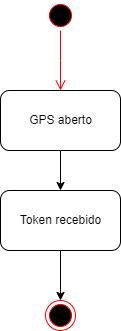

The diagram above was exported from draw.io. Its source (the exported page's mxGraphModel, read from the mxfile embedded in the PNG):
<mxGraphModel dx="1050" dy="565" grid="1" gridSize="10" guides="1" tooltips="1" connect="1" arrows="1" fold="1" page="1" pageScale="1" pageWidth="827" pageHeight="1169" math="0" shadow="0">
  <root>
    <mxCell id="0" />
    <mxCell id="1" parent="0" />
    <mxCell id="hI667MLTbCUEFxu0s3j1-1" value="" style="ellipse;html=1;shape=startState;fillColor=#000000;strokeColor=#ff0000;" vertex="1" parent="1">
      <mxGeometry x="400" y="70" width="30" height="30" as="geometry" />
    </mxCell>
    <mxCell id="hI667MLTbCUEFxu0s3j1-2" value="" style="edgeStyle=orthogonalEdgeStyle;html=1;verticalAlign=bottom;endArrow=open;endSize=8;strokeColor=#ff0000;rounded=0;" edge="1" source="hI667MLTbCUEFxu0s3j1-1" parent="1">
      <mxGeometry relative="1" as="geometry">
        <mxPoint x="415" y="160" as="targetPoint" />
      </mxGeometry>
    </mxCell>
    <mxCell id="hI667MLTbCUEFxu0s3j1-3" value="" style="ellipse;html=1;shape=endState;fillColor=#000000;strokeColor=#ff0000;" vertex="1" parent="1">
      <mxGeometry x="400" y="370" width="30" height="30" as="geometry" />
    </mxCell>
    <mxCell id="hI667MLTbCUEFxu0s3j1-4" value="" style="rounded=1;whiteSpace=wrap;html=1;" vertex="1" parent="1">
      <mxGeometry x="355" y="160" width="120" height="60" as="geometry" />
    </mxCell>
    <mxCell id="hI667MLTbCUEFxu0s3j1-5" value="GPS aberto" style="text;html=1;align=center;verticalAlign=middle;whiteSpace=wrap;rounded=0;" vertex="1" parent="1">
      <mxGeometry x="357.5" y="163.75" width="115" height="52.5" as="geometry" />
    </mxCell>
    <mxCell id="hI667MLTbCUEFxu0s3j1-6" value="" style="rounded=1;whiteSpace=wrap;html=1;" vertex="1" parent="1">
      <mxGeometry x="355" y="260" width="120" height="60" as="geometry" />
    </mxCell>
    <mxCell id="hI667MLTbCUEFxu0s3j1-7" value="" style="endArrow=classic;html=1;rounded=0;exitX=0.5;exitY=1;exitDx=0;exitDy=0;entryX=0.5;entryY=0;entryDx=0;entryDy=0;" edge="1" parent="1" source="hI667MLTbCUEFxu0s3j1-4" target="hI667MLTbCUEFxu0s3j1-6">
      <mxGeometry width="50" height="50" relative="1" as="geometry">
        <mxPoint x="390" y="320" as="sourcePoint" />
        <mxPoint x="440" y="270" as="targetPoint" />
      </mxGeometry>
    </mxCell>
    <mxCell id="hI667MLTbCUEFxu0s3j1-8" value="" style="endArrow=classic;html=1;rounded=0;exitX=0.5;exitY=1;exitDx=0;exitDy=0;entryX=0.5;entryY=0;entryDx=0;entryDy=0;" edge="1" parent="1" source="hI667MLTbCUEFxu0s3j1-6" target="hI667MLTbCUEFxu0s3j1-3">
      <mxGeometry width="50" height="50" relative="1" as="geometry">
        <mxPoint x="425" y="230" as="sourcePoint" />
        <mxPoint x="425" y="270" as="targetPoint" />
      </mxGeometry>
    </mxCell>
    <mxCell id="hI667MLTbCUEFxu0s3j1-10" value="Token recebido" style="text;html=1;align=center;verticalAlign=middle;whiteSpace=wrap;rounded=0;" vertex="1" parent="1">
      <mxGeometry x="357.5" y="263.75" width="115" height="52.5" as="geometry" />
    </mxCell>
  </root>
</mxGraphModel>